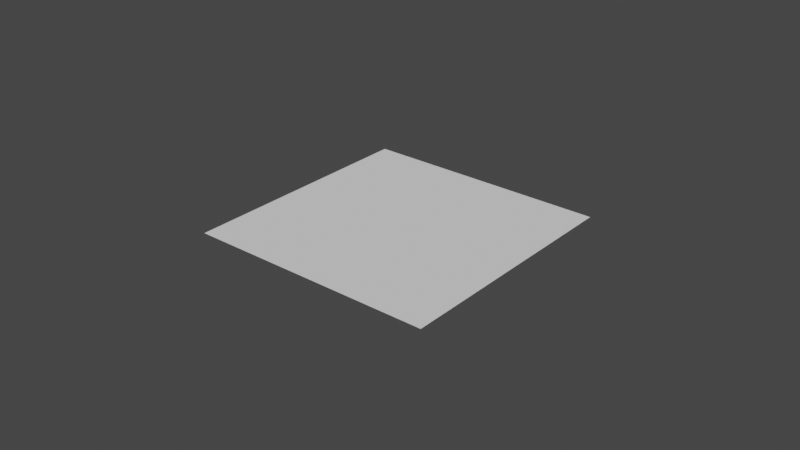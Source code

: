# Source: ar_tag.blend  (saved by Blender 2.80.75; exported with 4.5.12 LTS)
import bpy
from mathutils import Matrix  # noqa: F401  (used for matrix-valued properties, if any)

bpy.ops.wm.read_factory_settings(use_empty=True)
scene = bpy.context.scene
scene.name = 'Scene'

# ---- collections
col_collection = bpy.data.collections.new('Collection'); scene.collection.children.link(col_collection)

# ---- materials (node trees are filled in below, after node groups)
mat_material_001 = bpy.data.materials.new('Material.001')
mat_material_001.use_transparent_shadow = False

# ---- material node trees
mat_material_001.use_nodes = True; mat_material_001.node_tree.nodes.clear()
_N = mat_material_001.node_tree.nodes; _L = mat_material_001.node_tree.links
n0 = _N.new('ShaderNodeOutputMaterial'); n0.name = 'Material Output'; n0.location = (300, 300)
n1 = _N.new('ShaderNodeBsdfPrincipled'); n1.name = 'Principled BSDF'; n1.location = (10, 300)
n1.distribution = 'GGX'
n1.subsurface_method = 'BURLEY'
n1.inputs[2].default_value = 0.0
n1.inputs[3].default_value = 1.45
n1.inputs[13].default_value = 0.0
n1.inputs[20].default_value = 0.0
n1.inputs[27].default_value = (0.0, 0.0, 0.0, 1.0)
n1.inputs[28].default_value = 1.0
_L.new(n1.outputs[0], n0.inputs[0])
n0.is_active_output = True

# ---- world
world_world = bpy.data.worlds.new('World'); scene.world = world_world
world_world.use_nodes = True; world_world.node_tree.nodes.clear()
_N = world_world.node_tree.nodes; _L = world_world.node_tree.links
n0 = _N.new('ShaderNodeOutputWorld'); n0.name = 'World Output'; n0.location = (300, 300)
n1 = _N.new('ShaderNodeBackground'); n1.name = 'Background'; n1.location = (10, 300)
n1.inputs[0].default_value = (0.05088, 0.05088, 0.05088, 1.0)
_L.new(n1.outputs[0], n0.inputs[0])
n0.is_active_output = True
world_world.color = (0.05088, 0.05088, 0.05088)
world_world.use_sun_shadow = False
world_world.sun_shadow_jitter_overblur = 0.0

# ---- meshes
me_plane = bpy.data.meshes.new('Plane')
me_plane.from_pydata([(-0.5, -0.5, 0.0), (0.5, -0.5, 0.0), (-0.5, 0.5, 0.0), (0.5, 0.5, 0.0)], [], [(0, 1, 3, 2)])
_uv = me_plane.uv_layers.new(name='UVMap')
_uv.uv.foreach_set('vector', [0.0, 0.0, 1.0, 0.0, 1.0, 1.0, 0.0, 1.0])
me_plane.materials.append(mat_material_001)
me_plane.use_remesh_preserve_volume = False
me_plane.use_remesh_preserve_attributes = False
me_plane.use_mirror_vertex_groups = False
me_plane.update()

# ---- objects
ob_plane = bpy.data.objects.new('Plane', me_plane)

# ---- transforms, parenting, visibility, modifiers, constraints
ob_plane.location = (0.0, 0.0, 0.0)
ob_plane.scale = (0.08, 0.08, 1.0)
ob_plane.lineart.crease_threshold = 0.0

# ---- collection membership
col_collection.objects.link(ob_plane)

# ---- scene / render settings (as saved in the file)
scene.frame_start = 1; scene.frame_end = 250; scene.frame_set(1)
scene.render.engine = 'BLENDER_EEVEE_NEXT'
scene.cycles.use_denoising = False
scene.cycles.samples = 128
scene.cycles.sampling_pattern = 'TABULATED_SOBOL'
scene.cycles.use_adaptive_sampling = False
scene.cycles.use_light_tree = False
scene.view_settings.view_transform = 'Filmic'
bpy.context.view_layer.update()

# ---- added for rendering (the .blend has no active camera and no usable light): camera, sun
cam_auto = bpy.data.cameras.new('AutoCamera')
cam_auto.lens = 50.0
cam_auto.sensor_width = 36.0
cam_auto.clip_end = 1000.0
ob_auto_camera = bpy.data.objects.new('AutoCamera', cam_auto)
scene.collection.objects.link(ob_auto_camera)
ob_auto_camera.location = (0.185045, -0.222054, 0.148036)
ob_auto_camera.rotation_euler = (1.09748, -7.21219e-08, 0.694738)
scene.camera = ob_auto_camera
light_auto_sun = bpy.data.lights.new('AutoSun', 'SUN')
light_auto_sun.energy = 3.0
light_auto_sun.angle = 0.0523599
ob_auto_sun = bpy.data.objects.new('AutoSun', light_auto_sun)
scene.collection.objects.link(ob_auto_sun)
ob_auto_sun.rotation_euler = (0.872665, 0.174533, 0.523599)
bpy.context.view_layer.update()
